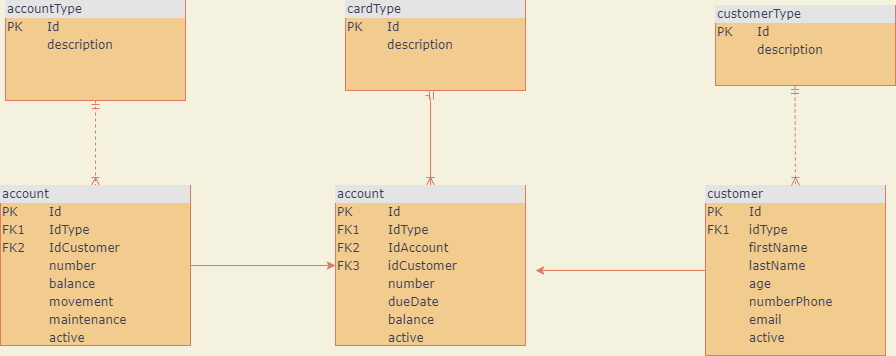

The diagram above was exported from draw.io. Its source (the exported page's mxGraphModel, read from the mxfile embedded in the PNG):
<mxGraphModel dx="1102" dy="592" grid="1" gridSize="10" guides="1" tooltips="1" connect="1" arrows="1" fold="1" page="1" pageScale="1" pageWidth="1100" pageHeight="850" background="#F4F1DE" math="0" shadow="0">
  <root>
    <mxCell id="0" />
    <mxCell id="1" parent="0" />
    <mxCell id="2ed32ef02a7f4228-1" value="&lt;div style=&quot;box-sizing: border-box ; width: 100% ; background: #e4e4e4 ; padding: 2px&quot;&gt;cardType&lt;/div&gt;&lt;table style=&quot;width: 100% ; font-size: 1em&quot; cellpadding=&quot;2&quot; cellspacing=&quot;0&quot;&gt;&lt;tbody&gt;&lt;tr&gt;&lt;td&gt;PK&lt;/td&gt;&lt;td&gt;Id&lt;/td&gt;&lt;/tr&gt;&lt;tr&gt;&lt;td&gt;&lt;br&gt;&lt;/td&gt;&lt;td&gt;description&lt;br&gt;&lt;br&gt;&lt;/td&gt;&lt;/tr&gt;&lt;tr&gt;&lt;td&gt;&lt;/td&gt;&lt;td&gt;&lt;br&gt;&lt;/td&gt;&lt;/tr&gt;&lt;/tbody&gt;&lt;/table&gt;" style="verticalAlign=top;align=left;overflow=fill;html=1;rounded=0;shadow=0;comic=0;labelBackgroundColor=none;strokeWidth=1;fontFamily=Verdana;fontSize=12;fillColor=#F2CC8F;strokeColor=#E07A5F;fontColor=#393C56;" parent="1" vertex="1">
      <mxGeometry x="440" y="95" width="180" height="90" as="geometry" />
    </mxCell>
    <mxCell id="2ed32ef02a7f4228-18" style="edgeStyle=orthogonalEdgeStyle;html=1;dashed=1;labelBackgroundColor=none;startArrow=ERmandOne;endArrow=ERoneToMany;fontFamily=Verdana;fontSize=12;align=left;entryX=0.5;entryY=0;entryDx=0;entryDy=0;strokeColor=#E07A5F;fontColor=#393C56;" parent="1" source="2ed32ef02a7f4228-2" target="2ed32ef02a7f4228-10" edge="1">
      <mxGeometry relative="1" as="geometry">
        <mxPoint x="190" y="340" as="targetPoint" />
        <Array as="points" />
      </mxGeometry>
    </mxCell>
    <mxCell id="2ed32ef02a7f4228-2" value="&lt;div style=&quot;box-sizing: border-box ; width: 100% ; background: #e4e4e4 ; padding: 2px&quot;&gt;accountType&lt;/div&gt;&lt;table style=&quot;width: 100% ; font-size: 1em&quot; cellpadding=&quot;2&quot; cellspacing=&quot;0&quot;&gt;&lt;tbody&gt;&lt;tr&gt;&lt;td&gt;PK&lt;/td&gt;&lt;td&gt;Id&lt;/td&gt;&lt;/tr&gt;&lt;tr&gt;&lt;td&gt;&lt;br&gt;&lt;/td&gt;&lt;td&gt;description&lt;/td&gt;&lt;/tr&gt;&lt;tr&gt;&lt;td&gt;&lt;/td&gt;&lt;td&gt;&lt;br&gt;&lt;/td&gt;&lt;/tr&gt;&lt;tr&gt;&lt;td&gt;&lt;br&gt;&lt;/td&gt;&lt;td&gt;&lt;br&gt;&lt;/td&gt;&lt;/tr&gt;&lt;tr&gt;&lt;td&gt;&lt;br&gt;&lt;/td&gt;&lt;td&gt;&lt;br&gt;&lt;/td&gt;&lt;/tr&gt;&lt;tr&gt;&lt;td&gt;&lt;br&gt;&lt;/td&gt;&lt;td&gt;&lt;br&gt;&lt;/td&gt;&lt;/tr&gt;&lt;/tbody&gt;&lt;/table&gt;" style="verticalAlign=top;align=left;overflow=fill;html=1;rounded=0;shadow=0;comic=0;labelBackgroundColor=none;strokeWidth=1;fontFamily=Verdana;fontSize=12;fillColor=#F2CC8F;strokeColor=#E07A5F;fontColor=#393C56;" parent="1" vertex="1">
      <mxGeometry x="100" y="95" width="180" height="100" as="geometry" />
    </mxCell>
    <mxCell id="fywzn6XHNtIzA1wLL4aQ-9" style="edgeStyle=orthogonalEdgeStyle;rounded=0;jumpStyle=line;orthogonalLoop=1;jettySize=auto;html=1;labelBackgroundColor=#F4F1DE;strokeColor=#E07A5F;fontColor=#393C56;" edge="1" parent="1" source="2ed32ef02a7f4228-6">
      <mxGeometry relative="1" as="geometry">
        <mxPoint x="630" y="365" as="targetPoint" />
      </mxGeometry>
    </mxCell>
    <mxCell id="2ed32ef02a7f4228-6" value="&lt;div style=&quot;box-sizing: border-box ; width: 100% ; background: #e4e4e4 ; padding: 2px&quot;&gt;customer&lt;/div&gt;&lt;table style=&quot;width: 100% ; font-size: 1em&quot; cellpadding=&quot;2&quot; cellspacing=&quot;0&quot;&gt;&lt;tbody&gt;&lt;tr&gt;&lt;td&gt;PK&lt;/td&gt;&lt;td&gt;Id&lt;/td&gt;&lt;/tr&gt;&lt;tr&gt;&lt;td&gt;FK1&lt;/td&gt;&lt;td&gt;idType&lt;/td&gt;&lt;/tr&gt;&lt;tr&gt;&lt;td&gt;&lt;/td&gt;&lt;td&gt;firstName&lt;/td&gt;&lt;/tr&gt;&lt;tr&gt;&lt;td&gt;&lt;br&gt;&lt;/td&gt;&lt;td&gt;lastName&lt;/td&gt;&lt;/tr&gt;&lt;tr&gt;&lt;td&gt;&lt;br&gt;&lt;/td&gt;&lt;td&gt;age&lt;br&gt;&lt;/td&gt;&lt;/tr&gt;&lt;tr&gt;&lt;td&gt;&lt;br&gt;&lt;/td&gt;&lt;td&gt;numberPhone&lt;br&gt;&lt;/td&gt;&lt;/tr&gt;&lt;tr&gt;&lt;td&gt;&lt;br&gt;&lt;/td&gt;&lt;td&gt;email&lt;br&gt;&lt;/td&gt;&lt;/tr&gt;&lt;tr&gt;&lt;td&gt;&lt;br&gt;&lt;/td&gt;&lt;td&gt;active&lt;br&gt;&lt;/td&gt;&lt;/tr&gt;&lt;tr&gt;&lt;td&gt;&lt;br&gt;&lt;/td&gt;&lt;td&gt;&lt;/td&gt;&lt;/tr&gt;&lt;/tbody&gt;&lt;/table&gt;" style="verticalAlign=top;align=left;overflow=fill;html=1;rounded=0;shadow=0;comic=0;labelBackgroundColor=none;strokeWidth=1;fontFamily=Verdana;fontSize=12;fillColor=#F2CC8F;strokeColor=#E07A5F;fontColor=#393C56;" parent="1" vertex="1">
      <mxGeometry x="800" y="280" width="180" height="170" as="geometry" />
    </mxCell>
    <mxCell id="fywzn6XHNtIzA1wLL4aQ-10" style="edgeStyle=orthogonalEdgeStyle;rounded=0;jumpStyle=line;orthogonalLoop=1;jettySize=auto;html=1;exitX=1;exitY=0.5;exitDx=0;exitDy=0;entryX=0;entryY=0.5;entryDx=0;entryDy=0;labelBackgroundColor=#F4F1DE;strokeColor=#E07A5F;fontColor=#393C56;" edge="1" parent="1" source="2ed32ef02a7f4228-10" target="fywzn6XHNtIzA1wLL4aQ-6">
      <mxGeometry relative="1" as="geometry" />
    </mxCell>
    <mxCell id="2ed32ef02a7f4228-10" value="&lt;div style=&quot;box-sizing: border-box ; width: 100% ; background: #e4e4e4 ; padding: 2px&quot;&gt;account&lt;/div&gt;&lt;table style=&quot;width: 100% ; font-size: 1em&quot; cellpadding=&quot;2&quot; cellspacing=&quot;0&quot;&gt;&lt;tbody&gt;&lt;tr&gt;&lt;td&gt;PK&lt;/td&gt;&lt;td&gt;Id&lt;/td&gt;&lt;/tr&gt;&lt;tr&gt;&lt;td&gt;FK1&lt;/td&gt;&lt;td&gt;IdType&lt;/td&gt;&lt;/tr&gt;&lt;tr&gt;&lt;td&gt;FK2&lt;br&gt;&lt;/td&gt;&lt;td&gt;IdCustomer&lt;/td&gt;&lt;/tr&gt;&lt;tr&gt;&lt;td&gt;&lt;br&gt;&lt;/td&gt;&lt;td&gt;number&lt;/td&gt;&lt;/tr&gt;&lt;tr&gt;&lt;td&gt;&lt;br&gt;&lt;/td&gt;&lt;td&gt;balance&lt;/td&gt;&lt;/tr&gt;&lt;tr&gt;&lt;td&gt;&lt;br&gt;&lt;/td&gt;&lt;td&gt;movement&lt;/td&gt;&lt;/tr&gt;&lt;tr&gt;&lt;td&gt;&lt;br&gt;&lt;/td&gt;&lt;td&gt;maintenance&lt;/td&gt;&lt;/tr&gt;&lt;tr&gt;&lt;td&gt;&lt;br&gt;&lt;/td&gt;&lt;td&gt;active&lt;/td&gt;&lt;/tr&gt;&lt;tr&gt;&lt;td&gt;&lt;br&gt;&lt;/td&gt;&lt;td&gt;&lt;/td&gt;&lt;/tr&gt;&lt;/tbody&gt;&lt;/table&gt;" style="verticalAlign=top;align=left;overflow=fill;html=1;rounded=0;shadow=0;comic=0;labelBackgroundColor=none;strokeWidth=1;fontFamily=Verdana;fontSize=12;fillColor=#F2CC8F;strokeColor=#E07A5F;fontColor=#393C56;" parent="1" vertex="1">
      <mxGeometry x="95" y="280" width="190" height="160" as="geometry" />
    </mxCell>
    <mxCell id="2ed32ef02a7f4228-11" value="&lt;div style=&quot;box-sizing: border-box ; width: 100% ; background: #e4e4e4 ; padding: 2px&quot;&gt;customerType&lt;/div&gt;&lt;table style=&quot;width: 100% ; font-size: 1em&quot; cellpadding=&quot;2&quot; cellspacing=&quot;0&quot;&gt;&lt;tbody&gt;&lt;tr&gt;&lt;td&gt;PK&lt;/td&gt;&lt;td&gt;Id&lt;/td&gt;&lt;/tr&gt;&lt;tr&gt;&lt;td&gt;&lt;br&gt;&lt;/td&gt;&lt;td&gt;description&lt;/td&gt;&lt;/tr&gt;&lt;tr&gt;&lt;td&gt;&lt;/td&gt;&lt;td&gt;&lt;br&gt;&lt;/td&gt;&lt;/tr&gt;&lt;/tbody&gt;&lt;/table&gt;" style="verticalAlign=top;align=left;overflow=fill;html=1;rounded=0;shadow=0;comic=0;labelBackgroundColor=none;strokeWidth=1;fontFamily=Verdana;fontSize=12;fillColor=#F2CC8F;strokeColor=#E07A5F;fontColor=#393C56;" parent="1" vertex="1">
      <mxGeometry x="810" y="100" width="180" height="80" as="geometry" />
    </mxCell>
    <mxCell id="2ed32ef02a7f4228-13" value="" style="edgeStyle=orthogonalEdgeStyle;html=1;endArrow=ERoneToMany;startArrow=ERmandOne;labelBackgroundColor=none;fontFamily=Verdana;fontSize=12;align=left;entryX=0.5;entryY=0;entryDx=0;entryDy=0;strokeColor=#E07A5F;fontColor=#393C56;" parent="1" target="fywzn6XHNtIzA1wLL4aQ-6" edge="1">
      <mxGeometry width="100" height="100" relative="1" as="geometry">
        <mxPoint x="520" y="190" as="sourcePoint" />
        <mxPoint x="530" y="248" as="targetPoint" />
        <Array as="points">
          <mxPoint x="525" y="190" />
        </Array>
      </mxGeometry>
    </mxCell>
    <mxCell id="fywzn6XHNtIzA1wLL4aQ-4" style="edgeStyle=orthogonalEdgeStyle;html=1;dashed=1;labelBackgroundColor=none;startArrow=ERmandOne;endArrow=ERoneToMany;fontFamily=Verdana;fontSize=12;align=left;entryX=0.5;entryY=0;entryDx=0;entryDy=0;jumpStyle=line;strokeColor=#E07A5F;fontColor=#393C56;" edge="1" parent="1" target="2ed32ef02a7f4228-6">
      <mxGeometry relative="1" as="geometry">
        <mxPoint x="889.5" y="180" as="sourcePoint" />
        <mxPoint x="889.5" y="270" as="targetPoint" />
        <Array as="points" />
      </mxGeometry>
    </mxCell>
    <mxCell id="fywzn6XHNtIzA1wLL4aQ-6" value="&lt;div style=&quot;box-sizing: border-box ; width: 100% ; background: #e4e4e4 ; padding: 2px&quot;&gt;account&lt;/div&gt;&lt;table style=&quot;width: 100% ; font-size: 1em&quot; cellpadding=&quot;2&quot; cellspacing=&quot;0&quot;&gt;&lt;tbody&gt;&lt;tr&gt;&lt;td&gt;PK&lt;/td&gt;&lt;td&gt;Id&lt;/td&gt;&lt;/tr&gt;&lt;tr&gt;&lt;td&gt;FK1&lt;/td&gt;&lt;td&gt;IdType&lt;/td&gt;&lt;/tr&gt;&lt;tr&gt;&lt;td&gt;FK2&lt;br&gt;&lt;/td&gt;&lt;td&gt;IdAccount&lt;/td&gt;&lt;/tr&gt;&lt;tr&gt;&lt;td&gt;FK3&lt;/td&gt;&lt;td&gt;idCustomer&lt;/td&gt;&lt;/tr&gt;&lt;tr&gt;&lt;td&gt;&lt;br&gt;&lt;/td&gt;&lt;td&gt;number&lt;/td&gt;&lt;/tr&gt;&lt;tr&gt;&lt;td&gt;&lt;br&gt;&lt;/td&gt;&lt;td&gt;dueDate&lt;/td&gt;&lt;/tr&gt;&lt;tr&gt;&lt;td&gt;&lt;br&gt;&lt;/td&gt;&lt;td&gt;balance&lt;/td&gt;&lt;/tr&gt;&lt;tr&gt;&lt;td&gt;&lt;br&gt;&lt;/td&gt;&lt;td&gt;active&lt;/td&gt;&lt;/tr&gt;&lt;tr&gt;&lt;td&gt;&lt;br&gt;&lt;/td&gt;&lt;td&gt;&lt;/td&gt;&lt;/tr&gt;&lt;/tbody&gt;&lt;/table&gt;" style="verticalAlign=top;align=left;overflow=fill;html=1;rounded=0;shadow=0;comic=0;labelBackgroundColor=none;strokeWidth=1;fontFamily=Verdana;fontSize=12;fillColor=#F2CC8F;strokeColor=#E07A5F;fontColor=#393C56;" vertex="1" parent="1">
      <mxGeometry x="430" y="280" width="190" height="160" as="geometry" />
    </mxCell>
  </root>
</mxGraphModel>